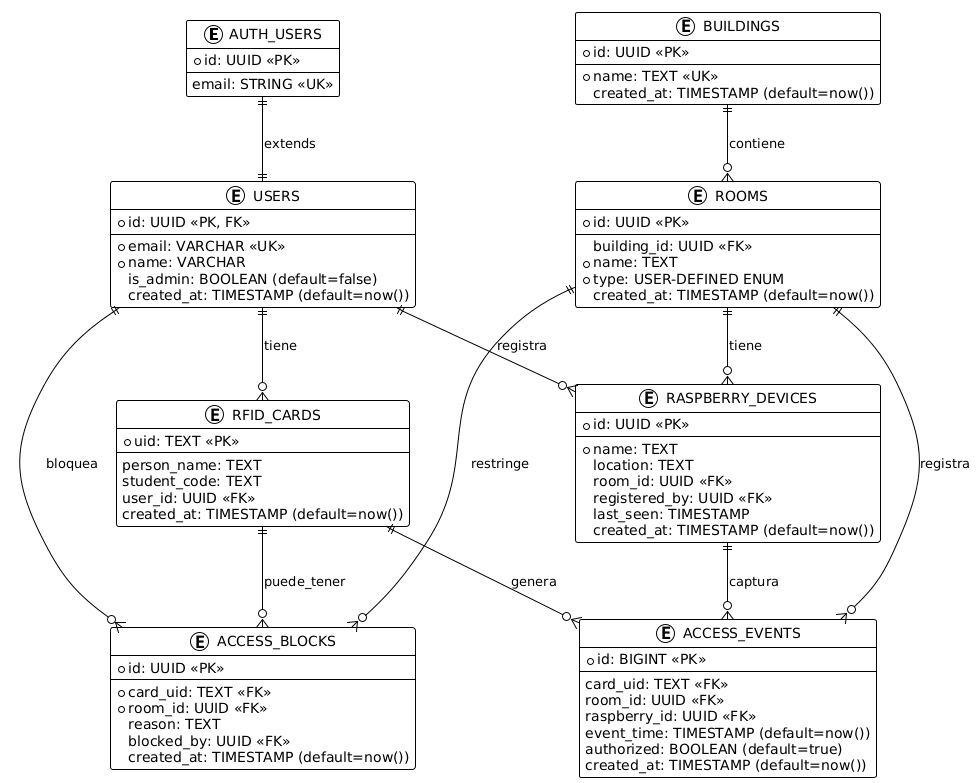

The diagram above was rendered by PlantUML. Its source (embedded in the PNG):
@startuml
!theme plain

entity AUTH_USERS {
    * id: UUID <<PK>>
    --
    email: STRING <<UK>>
}

entity USERS {
    * id: UUID <<PK, FK>>
    --
    * email: VARCHAR <<UK>>
    * name: VARCHAR
    is_admin: BOOLEAN (default=false)
    created_at: TIMESTAMP (default=now())
}

entity RFID_CARDS {
    * uid: TEXT <<PK>>
    --
    person_name: TEXT
    student_code: TEXT
    user_id: UUID <<FK>>
    created_at: TIMESTAMP (default=now())
}

entity ACCESS_EVENTS {
    * id: BIGINT <<PK>>
    --
    card_uid: TEXT <<FK>>
    room_id: UUID <<FK>>
    raspberry_id: UUID <<FK>>
    event_time: TIMESTAMP (default=now())
    authorized: BOOLEAN (default=true)
    created_at: TIMESTAMP (default=now())
}

entity ACCESS_BLOCKS {
    * id: UUID <<PK>>
    --
    * card_uid: TEXT <<FK>>
    * room_id: UUID <<FK>>
    reason: TEXT
    blocked_by: UUID <<FK>>
    created_at: TIMESTAMP (default=now())
}

entity BUILDINGS {
    * id: UUID <<PK>>
    --
    * name: TEXT <<UK>>
    created_at: TIMESTAMP (default=now())
}

entity ROOMS {
    * id: UUID <<PK>>
    --
    building_id: UUID <<FK>>
    * name: TEXT
    * type: USER-DEFINED ENUM
    created_at: TIMESTAMP (default=now())
}

entity RASPBERRY_DEVICES {
    * id: UUID <<PK>>
    --
    * name: TEXT
    location: TEXT
    room_id: UUID <<FK>>
    registered_by: UUID <<FK>>
    last_seen: TIMESTAMP
    created_at: TIMESTAMP (default=now())
}

' Relaciones
AUTH_USERS ||--|| USERS: "extends"
USERS ||--o{ RFID_CARDS: "tiene"
USERS ||--o{ RASPBERRY_DEVICES: "registra"
USERS ||--o{ ACCESS_BLOCKS: "bloquea"
RFID_CARDS ||--o{ ACCESS_EVENTS: "genera"
RFID_CARDS ||--o{ ACCESS_BLOCKS: "puede_tener"
BUILDINGS ||--o{ ROOMS: "contiene"
ROOMS ||--o{ ACCESS_EVENTS: "registra"
ROOMS ||--o{ ACCESS_BLOCKS: "restringe"
ROOMS ||--o{ RASPBERRY_DEVICES: "tiene"
RASPBERRY_DEVICES ||--o{ ACCESS_EVENTS: "captura"
@enduml